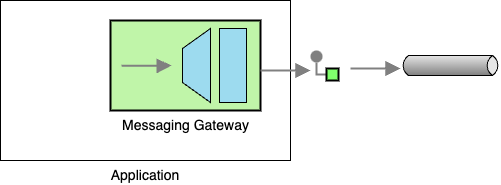

The diagram above was exported from draw.io. Its source (the exported page's mxGraphModel, read from the mxfile embedded in the PNG):
<mxGraphModel dx="1228" dy="500" grid="1" gridSize="10" guides="1" tooltips="1" connect="1" arrows="1" fold="1" page="1" pageScale="1" pageWidth="827" pageHeight="1169" math="0" shadow="0">
  <root>
    <mxCell id="0" />
    <mxCell id="1" parent="0" />
    <mxCell id="2" value="Application" style="whiteSpace=wrap;html=1;labelPosition=center;verticalLabelPosition=bottom;align=center;verticalAlign=top;fontSize=14;" vertex="1" parent="1">
      <mxGeometry x="50" y="80" width="290" height="160" as="geometry" />
    </mxCell>
    <mxCell id="3" value="Messaging Gateway" style="fillColor=#c0f5a9;dashed=0;outlineConnect=0;strokeWidth=2;html=1;align=center;fontSize=14;verticalLabelPosition=bottom;verticalAlign=top;shape=mxgraph.eip.messaging_gateway;" vertex="1" parent="1">
      <mxGeometry x="160" y="100" width="150" height="90" as="geometry" />
    </mxCell>
    <mxCell id="4" value="" style="strokeWidth=1;outlineConnect=0;dashed=0;align=center;fontSize=8;shape=mxgraph.eip.messageChannel;html=1;verticalLabelPosition=bottom;verticalAlign=top;" vertex="1" parent="1">
      <mxGeometry x="450" y="135" width="100" height="20" as="geometry" />
    </mxCell>
    <mxCell id="5" value="" style="edgeStyle=orthogonalEdgeStyle;rounded=0;exitX=0;exitY=0.5;endArrow=none;dashed=0;html=1;strokeColor=#808080;strokeWidth=2;" edge="1" source="7" target="6" parent="1">
      <mxGeometry relative="1" as="geometry" />
    </mxCell>
    <mxCell id="6" value="" style="strokeWidth=2;dashed=0;align=center;fontSize=8;shape=ellipse;fillColor=#808080;strokeColor=none;" vertex="1" parent="1">
      <mxGeometry x="360" y="130" width="12" height="12" as="geometry" />
    </mxCell>
    <mxCell id="7" value="" style="strokeWidth=2;dashed=0;align=center;fontSize=8;shape=rect;fillColor=#80FF6C;fontStyle=1;whiteSpace=wrap;html=1;" vertex="1" parent="1">
      <mxGeometry x="376" y="148" width="12" height="12" as="geometry" />
    </mxCell>
    <mxCell id="8" value="" style="edgeStyle=none;html=1;strokeColor=#808080;endArrow=block;endSize=10;dashed=0;verticalAlign=bottom;strokeWidth=2;rounded=0;" edge="1" parent="1">
      <mxGeometry width="160" relative="1" as="geometry">
        <mxPoint x="310" y="150" as="sourcePoint" />
        <mxPoint x="360" y="150" as="targetPoint" />
      </mxGeometry>
    </mxCell>
    <mxCell id="9" value="" style="edgeStyle=none;html=1;strokeColor=#808080;endArrow=block;endSize=10;dashed=0;verticalAlign=bottom;strokeWidth=2;rounded=0;" edge="1" parent="1">
      <mxGeometry width="160" relative="1" as="geometry">
        <mxPoint x="400" y="148" as="sourcePoint" />
        <mxPoint x="450" y="148" as="targetPoint" />
      </mxGeometry>
    </mxCell>
  </root>
</mxGraphModel>